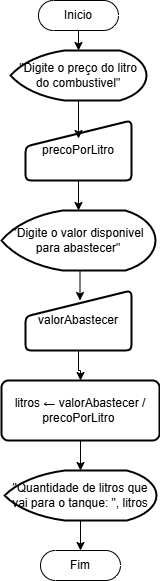

The diagram above was exported from draw.io. Its source (the exported page's mxGraphModel, read from the mxfile embedded in the PNG):
<mxGraphModel dx="1114" dy="600" grid="1" gridSize="10" guides="1" tooltips="1" connect="1" arrows="1" fold="1" page="1" pageScale="1" pageWidth="827" pageHeight="1169" math="0" shadow="0">
  <root>
    <mxCell id="0" />
    <mxCell id="1" parent="0" />
    <mxCell id="IoWBSDC0hAgYOioekPyu-2" value="Inicio" style="html=1;dashed=0;whiteSpace=wrap;shape=mxgraph.dfd.start" vertex="1" parent="1">
      <mxGeometry x="374" y="10" width="80" height="30" as="geometry" />
    </mxCell>
    <mxCell id="IoWBSDC0hAgYOioekPyu-3" value="Fim" style="html=1;dashed=0;whiteSpace=wrap;shape=mxgraph.dfd.start" vertex="1" parent="1">
      <mxGeometry x="376" y="560" width="80" height="30" as="geometry" />
    </mxCell>
    <mxCell id="IoWBSDC0hAgYOioekPyu-4" value="&quot;Digite o preço do litro do combustivel&lt;span style=&quot;background-color: transparent; color: light-dark(rgb(0, 0, 0), rgb(255, 255, 255));&quot;&gt;&quot;&lt;/span&gt;" style="strokeWidth=2;html=1;shape=mxgraph.flowchart.display;whiteSpace=wrap;" vertex="1" parent="1">
      <mxGeometry x="346" y="60" width="136" height="50" as="geometry" />
    </mxCell>
    <mxCell id="IoWBSDC0hAgYOioekPyu-6" value="precoPorLitro" style="html=1;strokeWidth=2;shape=manualInput;whiteSpace=wrap;rounded=1;size=26;arcSize=11;" vertex="1" parent="1">
      <mxGeometry x="361" y="130" width="106" height="60" as="geometry" />
    </mxCell>
    <mxCell id="IoWBSDC0hAgYOioekPyu-12" style="edgeStyle=orthogonalEdgeStyle;rounded=0;orthogonalLoop=1;jettySize=auto;html=1;exitX=0.5;exitY=0.5;exitDx=0;exitDy=15;exitPerimeter=0;entryX=0.5;entryY=0;entryDx=0;entryDy=0;entryPerimeter=0;" edge="1" parent="1" source="IoWBSDC0hAgYOioekPyu-2" target="IoWBSDC0hAgYOioekPyu-4">
      <mxGeometry relative="1" as="geometry" />
    </mxCell>
    <mxCell id="IoWBSDC0hAgYOioekPyu-13" style="edgeStyle=orthogonalEdgeStyle;rounded=0;orthogonalLoop=1;jettySize=auto;html=1;entryX=0.5;entryY=0.3;entryDx=0;entryDy=0;entryPerimeter=0;" edge="1" parent="1" source="IoWBSDC0hAgYOioekPyu-4" target="IoWBSDC0hAgYOioekPyu-6">
      <mxGeometry relative="1" as="geometry" />
    </mxCell>
    <mxCell id="IoWBSDC0hAgYOioekPyu-23" value="litros ← valorAbastecer / precoPorLitro&amp;nbsp;" style="rounded=1;whiteSpace=wrap;html=1;absoluteArcSize=1;arcSize=14;strokeWidth=2;" vertex="1" parent="1">
      <mxGeometry x="337" y="390" width="158" height="60" as="geometry" />
    </mxCell>
    <mxCell id="IoWBSDC0hAgYOioekPyu-29" style="edgeStyle=orthogonalEdgeStyle;rounded=0;orthogonalLoop=1;jettySize=auto;html=1;" edge="1" parent="1" source="IoWBSDC0hAgYOioekPyu-26" target="IoWBSDC0hAgYOioekPyu-3">
      <mxGeometry relative="1" as="geometry" />
    </mxCell>
    <mxCell id="IoWBSDC0hAgYOioekPyu-26" value="&quot;Quantidade de litros que vai para o tanque: &quot;, litros" style="strokeWidth=2;html=1;shape=mxgraph.flowchart.display;whiteSpace=wrap;" vertex="1" parent="1">
      <mxGeometry x="340" y="480" width="152" height="50" as="geometry" />
    </mxCell>
    <mxCell id="IoWBSDC0hAgYOioekPyu-28" style="edgeStyle=orthogonalEdgeStyle;rounded=0;orthogonalLoop=1;jettySize=auto;html=1;entryX=0.5;entryY=0;entryDx=0;entryDy=0;entryPerimeter=0;" edge="1" parent="1" source="IoWBSDC0hAgYOioekPyu-23" target="IoWBSDC0hAgYOioekPyu-26">
      <mxGeometry relative="1" as="geometry" />
    </mxCell>
    <mxCell id="IoWBSDC0hAgYOioekPyu-30" value="&quot;Digite o valor disponivel para abastecer&lt;span style=&quot;background-color: transparent; color: light-dark(rgb(0, 0, 0), rgb(255, 255, 255));&quot;&gt;&quot;&lt;/span&gt;" style="strokeWidth=2;html=1;shape=mxgraph.flowchart.display;whiteSpace=wrap;" vertex="1" parent="1">
      <mxGeometry x="337" y="220" width="154" height="60" as="geometry" />
    </mxCell>
    <mxCell id="IoWBSDC0hAgYOioekPyu-34" style="edgeStyle=orthogonalEdgeStyle;rounded=0;orthogonalLoop=1;jettySize=auto;html=1;" edge="1" parent="1" source="IoWBSDC0hAgYOioekPyu-31" target="IoWBSDC0hAgYOioekPyu-23">
      <mxGeometry relative="1" as="geometry" />
    </mxCell>
    <mxCell id="IoWBSDC0hAgYOioekPyu-31" value="valorAbastecer" style="html=1;strokeWidth=2;shape=manualInput;whiteSpace=wrap;rounded=1;size=26;arcSize=11;" vertex="1" parent="1">
      <mxGeometry x="361" y="300" width="106" height="60" as="geometry" />
    </mxCell>
    <mxCell id="IoWBSDC0hAgYOioekPyu-32" style="edgeStyle=orthogonalEdgeStyle;rounded=0;orthogonalLoop=1;jettySize=auto;html=1;entryX=0.5;entryY=0;entryDx=0;entryDy=0;entryPerimeter=0;" edge="1" parent="1" source="IoWBSDC0hAgYOioekPyu-6" target="IoWBSDC0hAgYOioekPyu-30">
      <mxGeometry relative="1" as="geometry" />
    </mxCell>
    <mxCell id="IoWBSDC0hAgYOioekPyu-33" style="edgeStyle=orthogonalEdgeStyle;rounded=0;orthogonalLoop=1;jettySize=auto;html=1;entryX=0.5;entryY=0;entryDx=0;entryDy=0;entryPerimeter=0;" edge="1" parent="1">
      <mxGeometry relative="1" as="geometry">
        <mxPoint x="415.5" y="280" as="sourcePoint" />
        <mxPoint x="415.5" y="310" as="targetPoint" />
      </mxGeometry>
    </mxCell>
  </root>
</mxGraphModel>